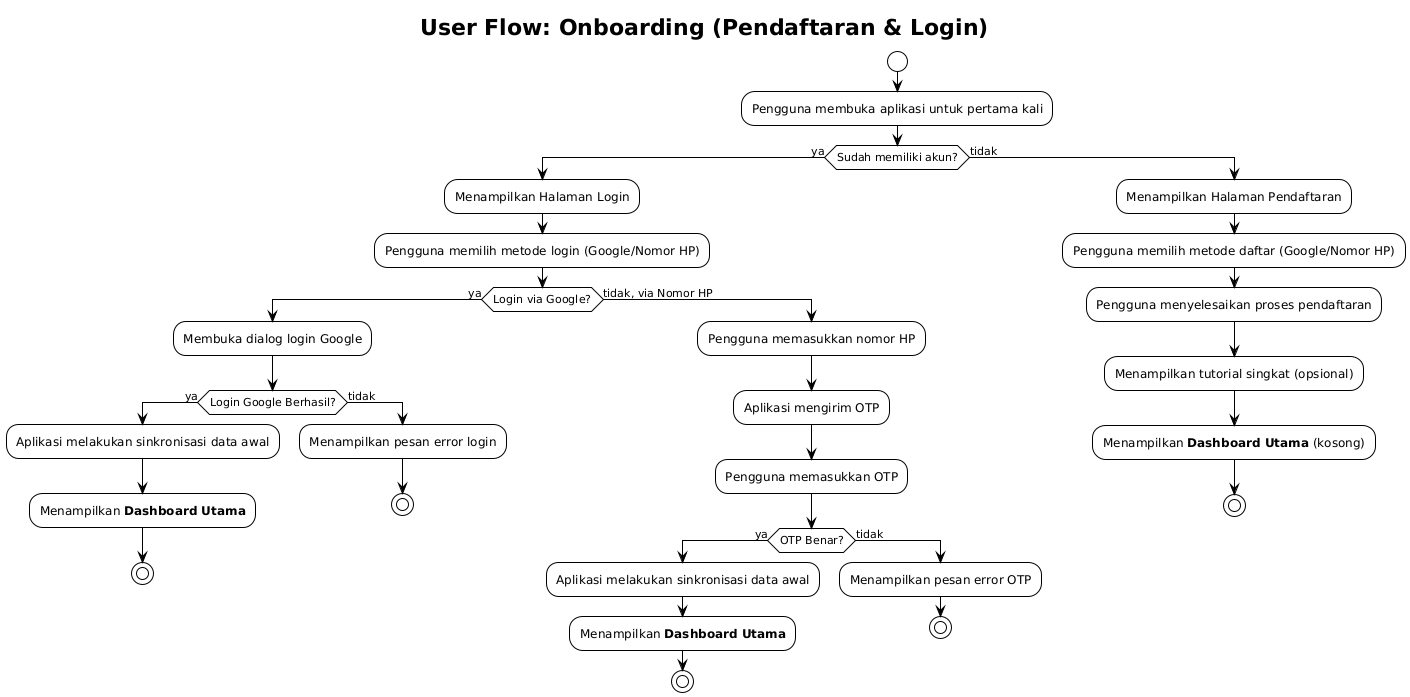

The diagram above was rendered by PlantUML. Its source (embedded in the PNG):
@startuml
!theme plain
title User Flow: Onboarding (Pendaftaran & Login)

start

:Pengguna membuka aplikasi untuk pertama kali;

if (Sudah memiliki akun?) then (ya)
  :Menampilkan Halaman Login;
  :Pengguna memilih metode login (Google/Nomor HP);
  if (Login via Google?) then (ya)
    :Membuka dialog login Google;
    if (Login Google Berhasil?) then (ya)
      :Aplikasi melakukan sinkronisasi data awal;
      :Menampilkan **Dashboard Utama**;
      stop
    else (tidak)
      :Menampilkan pesan error login;
      stop
    endif
  else (tidak, via Nomor HP)
    :Pengguna memasukkan nomor HP;
    :Aplikasi mengirim OTP;
    :Pengguna memasukkan OTP;
    if (OTP Benar?) then (ya)
      :Aplikasi melakukan sinkronisasi data awal;
      :Menampilkan **Dashboard Utama**;
      stop
    else (tidak)
      :Menampilkan pesan error OTP;
      stop
    endif
  endif
else (tidak)
  :Menampilkan Halaman Pendaftaran;
  :Pengguna memilih metode daftar (Google/Nomor HP);
  ' Proses pendaftaran mirip dengan login, diasumsikan berhasil
  :Pengguna menyelesaikan proses pendaftaran;
  :Menampilkan tutorial singkat (opsional);
  :Menampilkan **Dashboard Utama** (kosong);
  stop
endif
@enduml